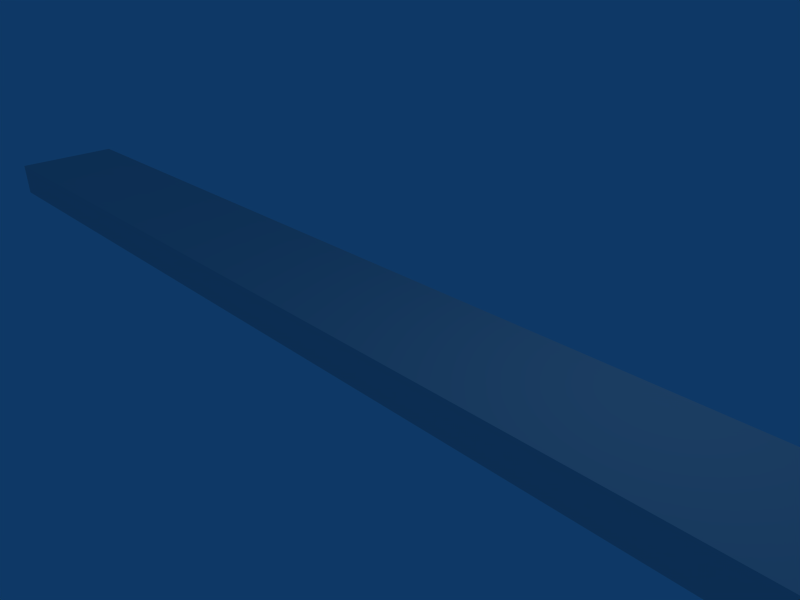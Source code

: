 # Source: plank.blend  (saved by Blender 2.43.0; exported with 4.5.12 LTS)
import bpy
from mathutils import Matrix  # noqa: F401  (used for matrix-valued properties, if any)

bpy.ops.wm.read_factory_settings(use_empty=True)
scene = bpy.context.scene
scene.name = 'Scene'

# ---- collections
col_collection_1 = bpy.data.collections.new('Collection 1'); scene.collection.children.link(col_collection_1)

# ---- materials (node trees are filled in below, after node groups)
mat_material = bpy.data.materials.new('Material')
mat_material.alpha_threshold = 0.0
mat_material.roughness = 0.5
mat_material.line_color = (0.0, 0.0, 0.0, 1.0)

# ---- material node trees

# ---- world
world_world = bpy.data.worlds.new('World'); scene.world = world_world
world_world.color = (0.05656, 0.2208, 0.4)
world_world.use_sun_shadow = False
world_world.sun_shadow_jitter_overblur = 0.0
world_world.cycles.sampling_method = 'MANUAL'
world_world.cycles.sample_map_resolution = 256

# ---- cameras
cam_camera = bpy.data.cameras.new('Camera')
cam_camera.passepartout_alpha = 0.2
cam_camera.clip_end = 100.0
cam_camera.lens = 35.0
cam_camera.ortho_scale = 7.314
cam_camera.show_passepartout = False
cam_camera.show_safe_areas = True
cam_camera.dof.focus_distance = 0.0
cam_camera.dof.aperture_fstop = 128.0

# ---- lights
light_spot = bpy.data.lights.new('Spot', 'POINT')
light_spot.transmission_factor = 0.0
light_spot.cutoff_distance = 30.0
light_spot.energy = 100.0
light_spot.shadow_buffer_clip_start = 1.001
light_spot.shadow_soft_size = 1.0
light_spot.shadow_maximum_resolution = 0.006
light_spot.use_absolute_resolution = True
light_spot.cycles.use_multiple_importance_sampling = False

# ---- meshes
me_cube = bpy.data.meshes.new('Cube')
me_cube.from_pydata([(10.83, 1.0, -0.3111), (10.83, -1.0, -0.3111), (-10.83, -1.0, -0.3111), (-10.83, 1.0, -0.3111), (10.83, 1.0, 0.3111), (10.83, -1.0, 0.3111), (-10.83, -1.0, 0.3111), (-10.83, 1.0, 0.3111)], [], [(0, 1, 2, 3), (4, 7, 6, 5), (0, 4, 5, 1), (1, 5, 6, 2), (2, 6, 7, 3), (4, 0, 3, 7)])
_uv = me_cube.uv_layers.new(name='UVTex')
_uv.uv.foreach_set('vector', [0.3896, 0.03155, 0.03698, 0.03155, 0.03698, 0.9685, 0.3896, 0.9685, 0.3896, 0.03155, 0.3896, 0.9685, 0.03698, 0.9685, 0.03698, 0.03155, 0.7191, 0.2034, 0.9075, 0.2034, 0.9075, 0.8091, 0.7191, 0.8091, 0.4628, 0.03945, 0.6434, 0.03945, 0.6434, 0.9668, 0.4628, 0.9668, 0.7191, 0.8091, 0.9075, 0.8091, 0.9075, 0.2034, 0.7191, 0.2034, 0.6434, 0.03945, 0.4628, 0.03945, 0.4628, 0.9668, 0.6434, 0.9668])
me_cube.materials.append(mat_material)
me_cube.use_remesh_preserve_volume = False
me_cube.use_remesh_preserve_attributes = False
me_cube.use_mirror_vertex_groups = False
me_cube.update()

# ---- objects
ob_cube = bpy.data.objects.new('Cube', me_cube)
ob_lamp = bpy.data.objects.new('Lamp', light_spot)
ob_camera = bpy.data.objects.new('Camera', cam_camera)

# ---- transforms, parenting, visibility, modifiers, constraints
ob_cube.location = (0.0, 0.0, 0.0)
ob_cube.lock_rotations_4d = False
ob_cube.empty_display_type = 'ARROWS'
ob_cube.color = (0.0, 0.0, 0.0, 1.0)
ob_cube.lineart.crease_threshold = 0.0
ob_lamp.location = (4.076, 1.005, 5.904)
ob_lamp.rotation_euler = (0.6503, 0.05522, 1.866)
ob_lamp.lock_rotations_4d = False
ob_lamp.empty_display_type = 'ARROWS'
ob_lamp.color = (0.0, 0.0, 0.0, 0.0)
ob_lamp.lineart.crease_threshold = 0.0
ob_camera.location = (7.481, -6.508, 5.344)
ob_camera.rotation_euler = (1.109, 0.01082, 0.8149)
ob_camera.lock_rotations_4d = False
ob_camera.empty_display_type = 'ARROWS'
ob_camera.color = (0.0, 0.0, 0.0, 0.0)
ob_camera.display_type = 'WIRE'
ob_camera.lineart.crease_threshold = 0.0

# ---- collection membership
col_collection_1.objects.link(ob_cube)
col_collection_1.objects.link(ob_lamp)
col_collection_1.objects.link(ob_camera)

# ---- scene / render settings (as saved in the file)
scene.camera = ob_camera
scene.frame_start = 1; scene.frame_end = 250; scene.frame_set(1)
scene.render.engine = 'BLENDER_EEVEE_NEXT'
scene.render.image_settings.file_format = 'JPEG'
scene.render.image_settings.color_mode = 'RGB'
scene.render.image_settings.compression = 90
scene.render.resolution_x = 800
scene.render.resolution_y = 600
scene.render.pixel_aspect_x = 100.0
scene.render.pixel_aspect_y = 100.0
scene.render.fps = 25
scene.render.dither_intensity = 0.0
scene.render.use_compositing = False
scene.render.use_sequencer = False
scene.render.bake_margin = 2
scene.render.bake_bias = 0.0
scene.render.use_stamp_time = False
scene.render.use_stamp_date = False
scene.render.use_stamp_frame = False
scene.render.use_stamp_camera = False
scene.render.use_stamp_scene = False
scene.render.use_stamp_filename = False
scene.render.use_stamp_render_time = False
scene.render.stamp_font_size = 0
scene.cycles.use_denoising = False
scene.cycles.samples = 10
scene.cycles.sampling_pattern = 'TABULATED_SOBOL'
scene.cycles.light_sampling_threshold = 0.0
scene.cycles.use_adaptive_sampling = False
scene.cycles.use_light_tree = False
scene.cycles.blur_glossy = 0.0
scene.cycles.volume_bounces = 1
scene.cycles.pixel_filter_type = 'GAUSSIAN'
scene.cycles.sample_clamp_indirect = 0.0
scene.view_settings.view_transform = 'Raw'
bpy.context.view_layer.update()
